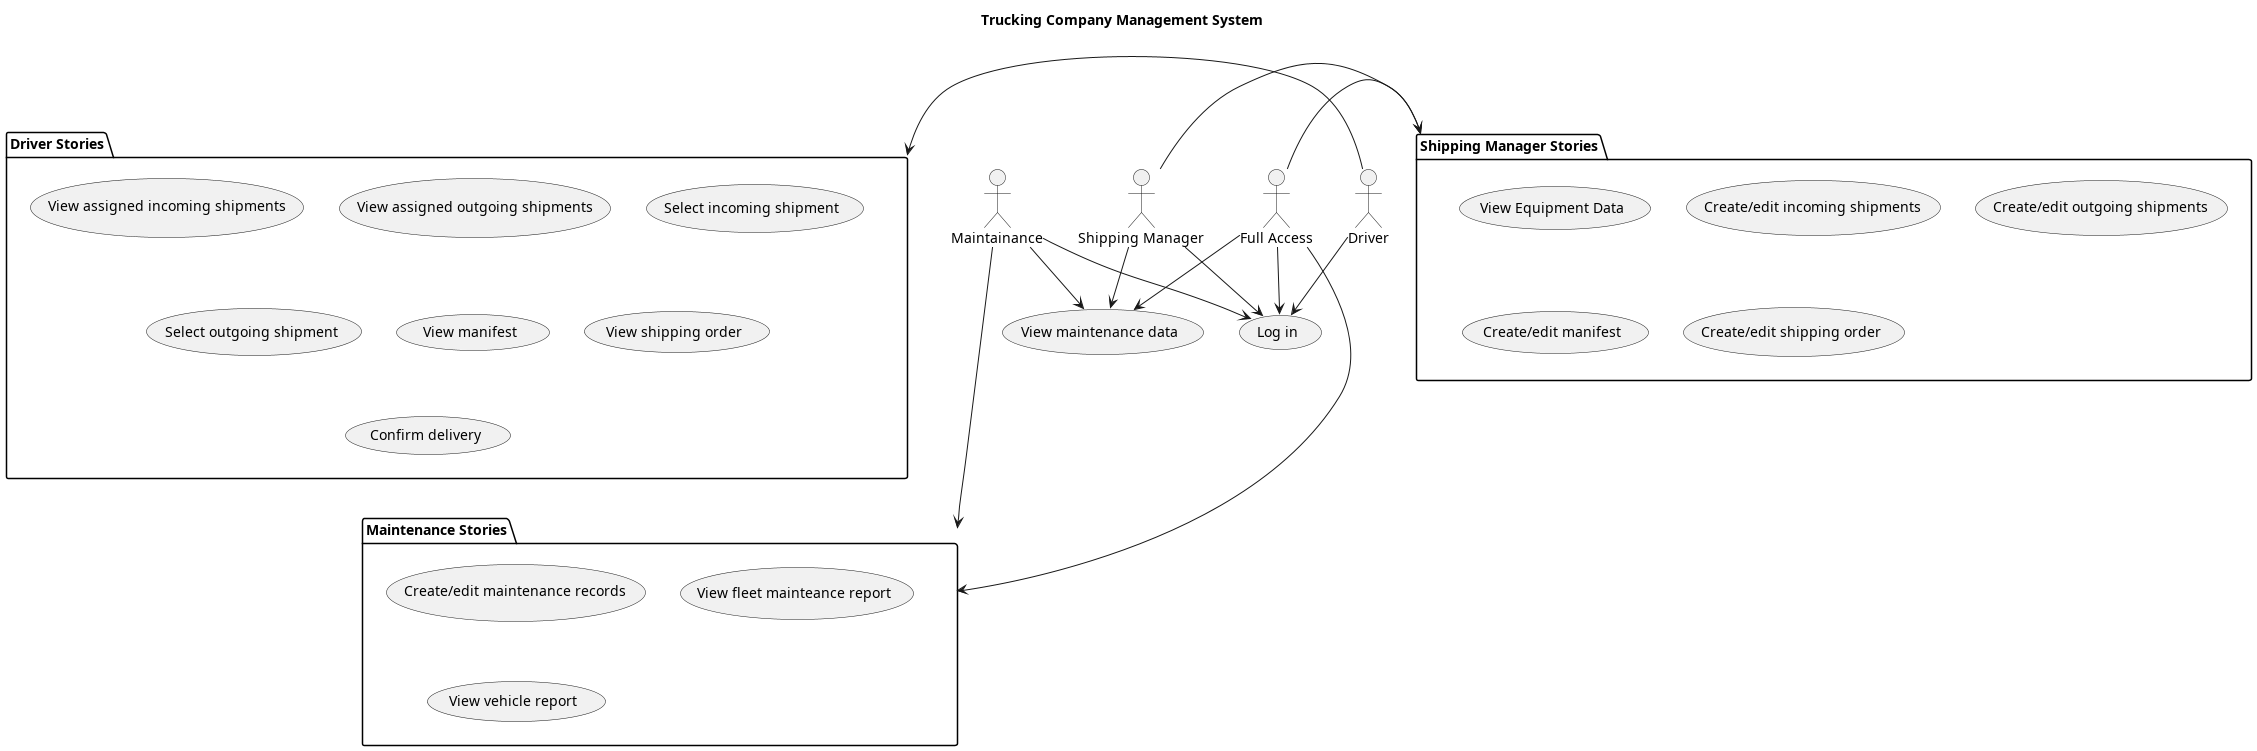

The diagram above was rendered by PlantUML. Its source (embedded in the PNG):
@startuml
title Trucking Company Management System
left to right direction

"Log in" as (log)
"View maintenance data" as (vMaint)

:Driver:

package "Driver Stories" as DS {
"View assigned incoming shipments" as (vIn)
"View assigned outgoing shipments" as (vOut)
"Select incoming shipment" as (selIn)
"Select outgoing shipment" as (selOut)
"View manifest" as (vMan)
"View shipping order" as (vOrd)
"Confirm delivery" as (conf)
}

Driver -d-> log
Driver -l-> DS 


top to bottom direction
'left to right direction

"Shipping Manager" as :ship:
package "Shipping Manager Stories" as SM{
"View Equipment Data" as (vEquip)
"Create/edit incoming shipments" as (edIn)
"Create/edit outgoing shipments" as (edOut)
"Create/edit manifest" as (edMan)
"Create/edit shipping order" as (edOrd)
}

ship -d-> log
ship -l-> SM
ship -d-> vMaint

"Maintainance" as :maint:

package "Maintenance Stories" as MS{
"Create/edit maintenance records" as (edMaint)
"View fleet mainteance report" as (fleet)
"View vehicle report" as (vReport)
}

maint -> MS
maint --> log
maint --> vMaint

"Full Access" as :full:

full -> log
full -> MS
full -> SM
full -> vMaint
@enduml